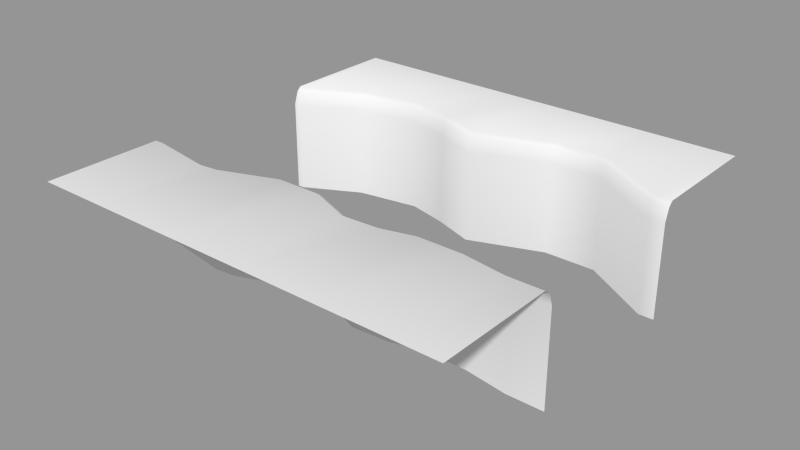 # Source: level_piece_11.blend  (saved by Blender 2.72.0; exported with 4.5.12 LTS)
import bpy
from mathutils import Matrix  # noqa: F401  (used for matrix-valued properties, if any)

bpy.ops.wm.read_factory_settings(use_empty=True)
scene = bpy.context.scene
scene.name = 'Scene'

# ---- collections
col_collection_1 = bpy.data.collections.new('Collection 1'); scene.collection.children.link(col_collection_1)

# ---- meshes
me_plane_014 = bpy.data.meshes.new('Plane.014')
me_plane_014.from_pydata([(-5.0, -2.0, 0.6), (-4.85, -2.0, 0.6), (-5.0, 2.0, 0.6), (-4.85, 2.0, 0.6), (4.15, -2.0, 0.6), (5.0, -2.0, 0.6), (4.65, 2.0, 0.6), (5.0, 2.0, 0.6), (2.15, -1.85, 0.6), (3.0, 3.0, 0.6), (0.5, -2.1, 0.6), (0.0, 2.35, 0.6), (-0.5, -1.7, 0.6), (-3.35, -2.25, 0.6), (-2.85, -2.2, 0.6), (-1.5, -1.7, 0.6), (-1.0, 2.7, 0.6), (-2.0, 2.95, 0.6), (-3.5, 2.7, 0.6), (-5.0, -2.1, 0.9), (-4.85, -2.1, 0.9), (4.15, -2.1, 0.9), (5.0, -2.1, 0.9), (2.15, -1.95, 0.9), (0.5, -2.2, 0.9), (-0.5, -1.8, 0.9), (-3.35, -2.35, 0.9), (-2.85, -2.3, 0.9), (-1.5, -1.8, 0.9), (-5.0, 2.1, 0.9), (-4.85, 2.1, 0.9), (4.65, 2.1, 0.9), (5.0, 2.1, 0.9), (3.0, 3.1, 0.9), (0.0, 2.45, 0.9), (-1.0, 2.8, 0.9), (-2.0, 3.05, 0.9), (-3.5, 2.8, 0.9), (-5.0, -2.25, 1.0), (-4.85, -2.25, 1.0), (4.15, -2.25, 1.0), (5.0, -2.25, 1.0), (2.15, -2.1, 1.0), (0.5, -2.35, 1.0), (-0.5, -1.95, 1.0), (-3.35, -2.5, 1.0), (-2.85, -2.45, 1.0), (-1.5, -1.95, 1.0), (-5.0, 2.2, 1.0), (-4.85, 2.2, 1.0), (4.65, 2.2, 1.0), (5.0, 2.2, 1.0), (3.0, 3.2, 1.0), (0.0, 2.55, 1.0), (-1.0, 2.9, 1.0), (-2.0, 3.15, 1.0), (-3.5, 2.9, 1.0), (-5.0, -2.0, -1.6), (-4.85, -2.0, -1.6), (-5.0, 2.0, -1.6), (-4.85, 2.0, -1.6), (4.15, -2.0, -1.6), (5.0, -2.0, -1.6), (4.65, 2.0, -1.6), (5.0, 2.0, -1.6), (2.15, -1.85, -1.6), (3.0, 3.0, -1.6), (0.5, -2.1, -1.6), (0.0, 2.35, -1.6), (-0.5, -1.7, -1.6), (-3.35, -2.25, -1.6), (-2.85, -2.2, -1.6), (-1.5, -1.7, -1.6), (-1.0, 2.7, -1.6), (-2.0, 2.95, -1.6), (-3.5, 2.7, -1.6), (-5.0, -5.0, 1.0), (-4.85, -5.0, 1.0), (4.15, -5.0, 1.0), (5.0, -5.0, 1.0), (2.15, -5.0, 1.0), (0.5, -5.0, 1.0), (-0.5, -5.0, 1.0), (-3.35, -5.0, 1.0), (-2.85, -5.0, 1.0), (-1.5, -5.0, 1.0), (-5.0, 5.0, 1.0), (-4.85, 5.0, 1.0), (4.65, 5.0, 1.0), (5.0, 5.0, 1.0), (3.0, 5.0, 1.0), (-5.96e-08, 5.0, 1.0), (-1.0, 5.0, 1.0), (-2.0, 5.0, 1.0), (-3.5, 5.0, 1.0), (1.75, 3.0, 0.6), (1.75, 3.1, 0.9), (1.75, 3.2, 1.0), (1.75, 3.0, -1.6), (1.75, 5.0, 1.0), (3.15, -1.95, 0.9), (3.15, -1.85, 0.6), (3.15, -2.1, 1.0), (3.15, -1.85, -1.6), (3.15, -5.0, 1.0), (1.4, -2.15, 0.9), (1.4, -2.05, 0.6), (1.4, -2.3, 1.0), (1.4, -2.05, -1.6), (1.4, -5.0, 1.0)], [], [(14, 27, 28, 15), (101, 100, 21, 4), (12, 15, 28, 25), (10, 12, 25, 24), (106, 105, 23, 8), (13, 26, 27, 14), (0, 19, 20, 1), (1, 20, 26, 13), (4, 21, 22, 5), (11, 34, 35, 16), (95, 96, 34, 11), (3, 30, 29, 2), (3, 18, 37, 30), (7, 32, 31, 6), (17, 36, 37, 18), (16, 35, 36, 17), (6, 31, 33, 9), (30, 37, 56, 49), (19, 38, 39, 20), (24, 25, 44, 43), (96, 97, 53, 34), (20, 39, 45, 26), (34, 53, 54, 35), (30, 49, 48, 29), (21, 40, 41, 22), (105, 107, 42, 23), (27, 46, 47, 28), (25, 28, 47, 44), (35, 54, 55, 36), (32, 51, 50, 31), (100, 102, 40, 21), (26, 45, 46, 27), (36, 55, 56, 37), (31, 50, 52, 33), (4, 5, 62, 61), (0, 1, 58, 57), (17, 18, 75, 74), (14, 15, 72, 71), (95, 11, 68, 98), (101, 4, 61, 103), (18, 3, 60, 75), (6, 9, 66, 63), (15, 12, 69, 72), (12, 10, 67, 69), (1, 13, 70, 58), (7, 6, 63, 64), (3, 2, 59, 60), (11, 16, 73, 68), (16, 17, 74, 73), (13, 14, 71, 70), (106, 8, 65, 108), (49, 56, 94, 87), (97, 52, 90, 99), (44, 47, 85, 82), (41, 40, 78, 79), (45, 39, 77, 83), (54, 53, 91, 92), (48, 49, 87, 86), (39, 38, 76, 77), (46, 45, 83, 84), (107, 43, 81, 109), (55, 54, 92, 93), (50, 51, 89, 88), (43, 44, 82, 81), (47, 46, 84, 85), (102, 42, 80, 104), (56, 55, 93, 94), (52, 50, 88, 90), (9, 33, 96, 95), (33, 52, 97, 96), (9, 95, 98, 66), (53, 97, 99, 91), (8, 23, 100, 101), (23, 42, 102, 100), (8, 101, 103, 65), (40, 102, 104, 78), (10, 24, 105, 106), (24, 43, 107, 105), (10, 106, 108, 67), (42, 107, 109, 80)])
me_plane_014.polygons.foreach_set('use_smooth', [True] * 80)
_uv = me_plane_014.uv_layers.new(name='UVMap')
_uv.uv.foreach_set('vector', [0.215, 0.2796, 0.215, 0.2696, 0.35, 0.3197, 0.35, 0.3297, 0.815, 0.3147, 0.815, 0.3047, 0.915, 0.2896, 0.915, 0.2997, 0.45, 0.3297, 0.35, 0.3297, 0.35, 0.3197, 0.45, 0.3197, 0.55, 0.2896, 0.45, 0.3297, 0.45, 0.3197, 0.55, 0.2796, 0.64, 0.2946, 0.64, 0.2846, 0.715, 0.3047, 0.715, 0.3147, 0.165, 0.2746, 0.165, 0.2646, 0.215, 0.2696, 0.215, 0.2796, 0.0, 0.2997, 0.0, 0.2896, 0.015, 0.2896, 0.015, 0.2997, 0.015, 0.2997, 0.015, 0.2896, 0.165, 0.2646, 0.165, 0.2746, 0.915, 0.2997, 0.915, 0.2896, 1.0, 0.2896, 1.0, 0.2997, 0.5, 0.7349, 0.5, 0.7449, 0.4, 0.7799, 0.4, 0.7699, 0.675, 0.7999, 0.675, 0.8099, 0.5, 0.7449, 0.5, 0.7349, 0.015, 0.6998, 0.015, 0.7099, 0.0, 0.7099, 0.0, 0.6998, 0.015, 0.6998, 0.15, 0.7699, 0.15, 0.7799, 0.015, 0.7099, 1.0, 0.6998, 1.0, 0.7099, 0.965, 0.7099, 0.965, 0.6998, 0.3, 0.7949, 0.3, 0.8049, 0.15, 0.7799, 0.15, 0.7699, 0.4, 0.7699, 0.4, 0.7799, 0.3, 0.8049, 0.3, 0.7949, 0.965, 0.6998, 0.965, 0.7099, 0.8, 0.8099, 0.8, 0.7999, 0.015, 0.7099, 0.15, 0.7799, 0.15, 0.7899, 0.015, 0.7199, 0.0, 0.2896, 0.0, 0.2746, 0.015, 0.2746, 0.015, 0.2896, 0.55, 0.2796, 0.45, 0.3197, 0.45, 0.3047, 0.55, 0.2646, 0.675, 0.8099, 0.675, 0.8199, 0.5, 0.7549, 0.5, 0.7449, 0.015, 0.2896, 0.015, 0.2746, 0.165, 0.2496, 0.165, 0.2646, 0.5, 0.7449, 0.5, 0.7549, 0.4, 0.7899, 0.4, 0.7799, 0.015, 0.7099, 0.015, 0.7199, 0.0, 0.7199, 0.0, 0.7099, 0.915, 0.2896, 0.915, 0.2746, 1.0, 0.2746, 1.0, 0.2896, 0.64, 0.2846, 0.64, 0.2696, 0.715, 0.2896, 0.715, 0.3047, 0.215, 0.2696, 0.215, 0.2546, 0.35, 0.3047, 0.35, 0.3197, 0.45, 0.3197, 0.35, 0.3197, 0.35, 0.3047, 0.45, 0.3047, 0.4, 0.7799, 0.4, 0.7899, 0.3, 0.8149, 0.3, 0.8049, 1.0, 0.7099, 1.0, 0.7199, 0.965, 0.7199, 0.965, 0.7099, 0.815, 0.3047, 0.815, 0.2896, 0.915, 0.2746, 0.915, 0.2896, 0.165, 0.2646, 0.165, 0.2496, 0.215, 0.2546, 0.215, 0.2696, 0.3, 0.8049, 0.3, 0.8149, 0.15, 0.7899, 0.15, 0.7799, 0.965, 0.7099, 0.965, 0.7199, 0.8, 0.8199, 0.8, 0.8099, 0.915, 0.2997, 1.0, 0.2997, 1.0, 0.2997, 0.915, 0.2997, 0.0, 0.2997, 0.015, 0.2997, 0.015, 0.2997, 0.0, 0.2997, 0.3, 0.7949, 0.15, 0.7699, 0.15, 0.7699, 0.3, 0.7949, 0.215, 0.2796, 0.35, 0.3297, 0.35, 0.3297, 0.215, 0.2796, 0.675, 0.7999, 0.5, 0.7349, 0.5, 0.7349, 0.675, 0.7999, 0.815, 0.3147, 0.915, 0.2997, 0.915, 0.2997, 0.815, 0.3147, 0.15, 0.7699, 0.015, 0.6998, 0.015, 0.6998, 0.15, 0.7699, 0.965, 0.6998, 0.8, 0.7999, 0.8, 0.7999, 0.965, 0.6998, 0.35, 0.3297, 0.45, 0.3297, 0.45, 0.3297, 0.35, 0.3297, 0.45, 0.3297, 0.55, 0.2896, 0.55, 0.2896, 0.45, 0.3297, 0.015, 0.2997, 0.165, 0.2746, 0.165, 0.2746, 0.015, 0.2997, 1.0, 0.6998, 0.965, 0.6998, 0.965, 0.6998, 1.0, 0.6998, 0.015, 0.6998, 0.0, 0.6998, 0.0, 0.6998, 0.015, 0.6998, 0.5, 0.7349, 0.4, 0.7699, 0.4, 0.7699, 0.5, 0.7349, 0.4, 0.7699, 0.3, 0.7949, 0.3, 0.7949, 0.4, 0.7699, 0.165, 0.2746, 0.215, 0.2796, 0.215, 0.2796, 0.165, 0.2746, 0.64, 0.2946, 0.715, 0.3147, 0.715, 0.3147, 0.64, 0.2946, 0.015, 0.7199, 0.15, 0.7899, 0.15, 1.0, 0.015, 1.0, 0.675, 0.8199, 0.8, 0.8199, 0.8, 1.0, 0.675, 1.0, 0.45, 0.3047, 0.35, 0.3047, 0.35, 0.0, 0.45, 0.0, 1.0, 0.2746, 0.915, 0.2746, 0.915, 0.0, 1.0, 0.0, 0.165, 0.2496, 0.015, 0.2746, 0.015, 0.0, 0.165, 0.0, 0.4, 0.7899, 0.5, 0.7549, 0.5, 1.0, 0.4, 1.0, 0.0, 0.7199, 0.015, 0.7199, 0.015, 1.0, 0.0, 1.0, 0.015, 0.2746, 0.0, 0.2746, 0.0, 0.0, 0.015, 0.0, 0.215, 0.2546, 0.165, 0.2496, 0.165, 0.0, 0.215, 0.0, 0.64, 0.2696, 0.55, 0.2646, 0.55, 0.0, 0.64, 0.0, 0.3, 0.8149, 0.4, 0.7899, 0.4, 1.0, 0.3, 1.0, 0.965, 0.7199, 1.0, 0.7199, 1.0, 1.0, 0.965, 1.0, 0.55, 0.2646, 0.45, 0.3047, 0.45, 0.0, 0.55, 0.0, 0.35, 0.3047, 0.215, 0.2546, 0.215, 0.0, 0.35, 0.0, 0.815, 0.2896, 0.715, 0.2896, 0.715, 0.0, 0.815, 0.0, 0.15, 0.7899, 0.3, 0.8149, 0.3, 1.0, 0.15, 1.0, 0.8, 0.8199, 0.965, 0.7199, 0.965, 1.0, 0.8, 1.0, 0.8, 0.7999, 0.8, 0.8099, 0.675, 0.8099, 0.675, 0.7999, 0.8, 0.8099, 0.8, 0.8199, 0.675, 0.8199, 0.675, 0.8099, 0.8, 0.7999, 0.675, 0.7999, 0.675, 0.7999, 0.8, 0.7999, 0.5, 0.7549, 0.675, 0.8199, 0.675, 1.0, 0.5, 1.0, 0.715, 0.3147, 0.715, 0.3047, 0.815, 0.3047, 0.815, 0.3147, 0.715, 0.3047, 0.715, 0.2896, 0.815, 0.2896, 0.815, 0.3047, 0.715, 0.3147, 0.815, 0.3147, 0.815, 0.3147, 0.715, 0.3147, 0.915, 0.2746, 0.815, 0.2896, 0.815, 0.0, 0.915, 0.0, 0.55, 0.2896, 0.55, 0.2796, 0.64, 0.2846, 0.64, 0.2946, 0.55, 0.2796, 0.55, 0.2646, 0.64, 0.2696, 0.64, 0.2846, 0.55, 0.2896, 0.64, 0.2946, 0.64, 0.2946, 0.55, 0.2896, 0.715, 0.2896, 0.64, 0.2696, 0.64, 0.0, 0.715, 0.0])
me_plane_014.use_remesh_preserve_volume = False
me_plane_014.use_remesh_preserve_attributes = False
me_plane_014.use_mirror_vertex_groups = False
me_plane_014.update()

# ---- objects
ob_8in8out02 = bpy.data.objects.new('8in8out02', me_plane_014)

# ---- transforms, parenting, visibility, modifiers, constraints
ob_8in8out02.location = (0.0, 0.0, 0.0)
ob_8in8out02.lineart.crease_threshold = 0.0

# ---- collection membership
col_collection_1.objects.link(ob_8in8out02)

# ---- scene / render settings (as saved in the file)
scene.frame_start = 1; scene.frame_end = 250; scene.frame_set(1)
scene.render.engine = 'BLENDER_EEVEE_NEXT'
scene.render.resolution_percentage = 50
scene.render.dither_intensity = 0.0
scene.cycles.use_denoising = False
scene.cycles.samples = 10
scene.cycles.sampling_pattern = 'TABULATED_SOBOL'
scene.cycles.light_sampling_threshold = 0.0
scene.cycles.use_adaptive_sampling = False
scene.cycles.use_light_tree = False
scene.cycles.blur_glossy = 0.0
scene.cycles.volume_bounces = 1
scene.cycles.pixel_filter_type = 'GAUSSIAN'
scene.cycles.sample_clamp_indirect = 0.0
scene.view_settings.view_transform = 'Standard'
bpy.context.view_layer.update()

# ---- added for rendering (the .blend has no active camera and no usable light): camera, sun + grey world if the file has none
cam_auto = bpy.data.cameras.new('AutoCamera')
cam_auto.lens = 50.0
cam_auto.sensor_width = 36.0
cam_auto.clip_end = 1000.0
ob_auto_camera = bpy.data.objects.new('AutoCamera', cam_auto)
scene.collection.objects.link(ob_auto_camera)
ob_auto_camera.location = (13.3039, -15.9647, 10.3432)
ob_auto_camera.rotation_euler = (1.09748, -7.21219e-08, 0.694738)
scene.camera = ob_auto_camera
light_auto_sun = bpy.data.lights.new('AutoSun', 'SUN')
light_auto_sun.energy = 3.0
light_auto_sun.angle = 0.0523599
ob_auto_sun = bpy.data.objects.new('AutoSun', light_auto_sun)
scene.collection.objects.link(ob_auto_sun)
ob_auto_sun.rotation_euler = (0.872665, 0.174533, 0.523599)
if scene.world is None:
    world_auto = bpy.data.worlds.new('AutoWorld')
    world_auto.color = (0.3, 0.3, 0.3)
    scene.world = world_auto
bpy.context.view_layer.update()
